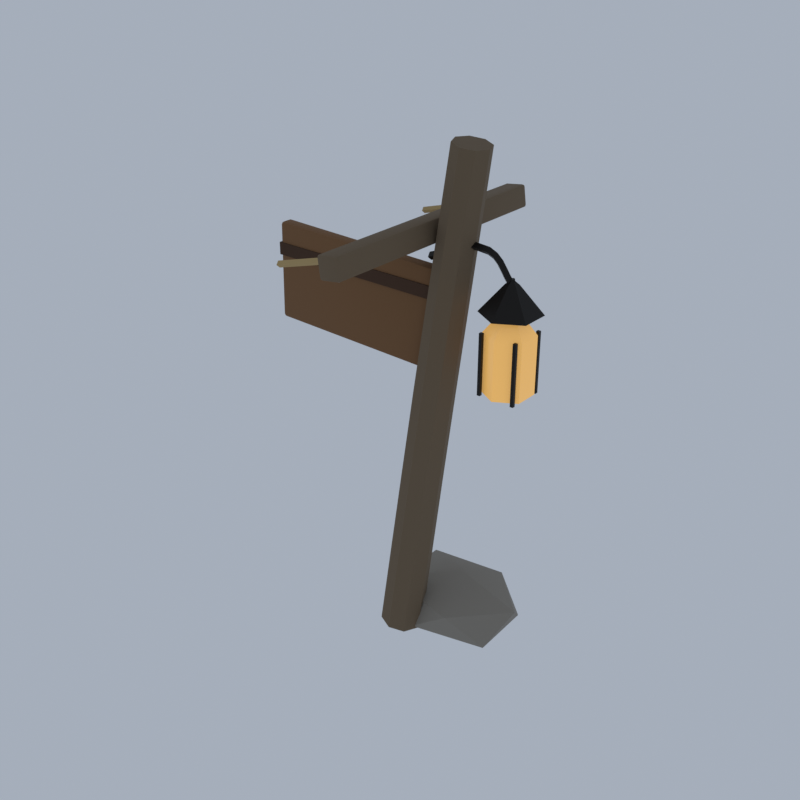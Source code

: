 # Source: F08_10_signpost_leaning.blend  (saved by Blender 5.2.45; exported with 4.5.12 LTS)
import bpy
from mathutils import Matrix  # noqa: F401  (used for matrix-valued properties, if any)

bpy.ops.wm.read_factory_settings(use_empty=True)
scene = bpy.context.scene
scene.name = 'Scene'

# ---- collections
col_collection = bpy.data.collections.new('Collection'); scene.collection.children.link(col_collection)

# ---- materials (node trees are filled in below, after node groups)
mat_wj_wood_old_woodplanks = bpy.data.materials.new('wj_wood_old|WoodPlanks')
mat_wj_wood_old_woodplanks.diffuse_color = (0.1636, 0.1166, 0.06973, 1.0)
mat_wj_rope_fabric = bpy.data.materials.new('wj_rope|Fabric')
mat_wj_rope_fabric.diffuse_color = (0.4535, 0.3204, 0.139, 1.0)
mat_wj_plank_b_woodplanks = bpy.data.materials.new('wj_plank_b|WoodPlanks')
mat_wj_plank_b_woodplanks.diffuse_color = (0.1905, 0.09152, 0.03288, 1.0)
mat_wj_timber_d_wood = bpy.data.materials.new('wj_timber_d|Wood')
mat_wj_timber_d_wood.diffuse_color = (0.05819, 0.02537, 0.0104, 1.0)
mat_wj_iron_metal = bpy.data.materials.new('wj_iron|Metal')
mat_wj_iron_metal.diffuse_color = (0.02095, 0.01891, 0.01699, 1.0)
mat_wj_glass_lit_glass = bpy.data.materials.new('wj_glass_lit|Glass')
mat_wj_glass_lit_glass.diffuse_color = (0.9075, 0.4995, 0.1332, 1.0)
mat_wj_stone_cobblestone = bpy.data.materials.new('wj_stone|Cobblestone')
mat_wj_stone_cobblestone.diffuse_color = (0.2674, 0.2428, 0.2047, 1.0)

# ---- material node trees
mat_wj_wood_old_woodplanks.use_nodes = True; mat_wj_wood_old_woodplanks.node_tree.nodes.clear()
_N = mat_wj_wood_old_woodplanks.node_tree.nodes; _L = mat_wj_wood_old_woodplanks.node_tree.links
n0 = _N.new('ShaderNodeBsdfPrincipled'); n0.name = 'Principled BSDF'; n0.location = (-200, 100)
n0.inputs[0].default_value = (0.1636, 0.1166, 0.06973, 1.0)
n0.inputs[2].default_value = 0.95
n0.inputs[10].default_value = 0.005
n1 = _N.new('ShaderNodeOutputMaterial'); n1.name = 'Material Output'; n1.location = (200, 100)
_L.new(n0.outputs[0], n1.inputs[0])
n1.is_active_output = True
mat_wj_rope_fabric.use_nodes = True; mat_wj_rope_fabric.node_tree.nodes.clear()
_N = mat_wj_rope_fabric.node_tree.nodes; _L = mat_wj_rope_fabric.node_tree.links
n0 = _N.new('ShaderNodeBsdfPrincipled'); n0.name = 'Principled BSDF'; n0.location = (-200, 100)
n0.inputs[0].default_value = (0.4535, 0.3204, 0.139, 1.0)
n0.inputs[2].default_value = 1.0
n0.inputs[10].default_value = 0.005
n1 = _N.new('ShaderNodeOutputMaterial'); n1.name = 'Material Output'; n1.location = (200, 100)
_L.new(n0.outputs[0], n1.inputs[0])
n1.is_active_output = True
mat_wj_plank_b_woodplanks.use_nodes = True; mat_wj_plank_b_woodplanks.node_tree.nodes.clear()
_N = mat_wj_plank_b_woodplanks.node_tree.nodes; _L = mat_wj_plank_b_woodplanks.node_tree.links
n0 = _N.new('ShaderNodeBsdfPrincipled'); n0.name = 'Principled BSDF'; n0.location = (-200, 100)
n0.inputs[0].default_value = (0.1905, 0.09152, 0.03288, 1.0)
n0.inputs[2].default_value = 0.85
n0.inputs[10].default_value = 0.005
n1 = _N.new('ShaderNodeOutputMaterial'); n1.name = 'Material Output'; n1.location = (200, 100)
_L.new(n0.outputs[0], n1.inputs[0])
n1.is_active_output = True
mat_wj_timber_d_wood.use_nodes = True; mat_wj_timber_d_wood.node_tree.nodes.clear()
_N = mat_wj_timber_d_wood.node_tree.nodes; _L = mat_wj_timber_d_wood.node_tree.links
n0 = _N.new('ShaderNodeBsdfPrincipled'); n0.name = 'Principled BSDF'; n0.location = (-200, 100)
n0.inputs[0].default_value = (0.05819, 0.02537, 0.0104, 1.0)
n0.inputs[2].default_value = 0.92
n0.inputs[10].default_value = 0.005
n1 = _N.new('ShaderNodeOutputMaterial'); n1.name = 'Material Output'; n1.location = (200, 100)
_L.new(n0.outputs[0], n1.inputs[0])
n1.is_active_output = True
mat_wj_iron_metal.use_nodes = True; mat_wj_iron_metal.node_tree.nodes.clear()
_N = mat_wj_iron_metal.node_tree.nodes; _L = mat_wj_iron_metal.node_tree.links
n0 = _N.new('ShaderNodeBsdfPrincipled'); n0.name = 'Principled BSDF'; n0.location = (-200, 100)
n0.inputs[0].default_value = (0.02095, 0.01891, 0.01699, 1.0)
n0.inputs[1].default_value = 0.8
n0.inputs[2].default_value = 0.45
n0.inputs[10].default_value = 0.005
n1 = _N.new('ShaderNodeOutputMaterial'); n1.name = 'Material Output'; n1.location = (200, 100)
_L.new(n0.outputs[0], n1.inputs[0])
n1.is_active_output = True
mat_wj_glass_lit_glass.use_nodes = True; mat_wj_glass_lit_glass.node_tree.nodes.clear()
_N = mat_wj_glass_lit_glass.node_tree.nodes; _L = mat_wj_glass_lit_glass.node_tree.links
n0 = _N.new('ShaderNodeBsdfPrincipled'); n0.name = 'Principled BSDF'; n0.location = (-200, 100)
n0.inputs[0].default_value = (0.9075, 0.4995, 0.1332, 1.0)
n0.inputs[2].default_value = 0.2
n0.inputs[10].default_value = 0.005
n0.inputs[27].default_value = (0.9075, 0.4995, 0.1332, 1.0)
n0.inputs[28].default_value = 0.42
n1 = _N.new('ShaderNodeOutputMaterial'); n1.name = 'Material Output'; n1.location = (200, 100)
_L.new(n0.outputs[0], n1.inputs[0])
n1.is_active_output = True
mat_wj_stone_cobblestone.use_nodes = True; mat_wj_stone_cobblestone.node_tree.nodes.clear()
_N = mat_wj_stone_cobblestone.node_tree.nodes; _L = mat_wj_stone_cobblestone.node_tree.links
n0 = _N.new('ShaderNodeBsdfPrincipled'); n0.name = 'Principled BSDF'; n0.location = (-200, 100)
n0.inputs[0].default_value = (0.2674, 0.2428, 0.2047, 1.0)
n0.inputs[2].default_value = 0.9
n0.inputs[10].default_value = 0.005
n1 = _N.new('ShaderNodeOutputMaterial'); n1.name = 'Material Output'; n1.location = (200, 100)
_L.new(n0.outputs[0], n1.inputs[0])
n1.is_active_output = True

# ---- world
world_world = bpy.data.worlds.new('World'); scene.world = world_world
world_world.use_nodes = True; world_world.node_tree.nodes.clear()
_N = world_world.node_tree.nodes; _L = world_world.node_tree.links
n0 = _N.new('ShaderNodeOutputWorld'); n0.name = 'World Output'; n0.location = (200, 100)
n1 = _N.new('ShaderNodeBackground'); n1.name = 'Background'; n1.location = (-200, 100)
n1.inputs[0].default_value = (0.42, 0.47, 0.55, 1.0)
n1.inputs[1].default_value = 0.9
_L.new(n1.outputs[0], n0.inputs[0])
n0.is_active_output = True
world_world.color = (0.05088, 0.05088, 0.05088)
world_world.sun_shadow_jitter_overblur = 0.0

# ---- meshes
me_signpost_leaning = bpy.data.meshes.new('signpost_leaning')
me_signpost_leaning.from_pydata([(1.027, 0.2036, 8.396), (0.9437, 1.073e-07, 8.408), (1.027, -0.2036, 8.396), (1.229, -0.288, 8.366), (1.43, -0.2036, 8.337), (1.514, -2.682e-08, 8.325), (1.43, 0.2036, 8.337), (1.229, 0.288, 8.366), (-0.2009, 0.2489, 0.1007), (-0.303, 1.311e-07, 0.1149), (-0.2009, -0.2489, 0.1007), (0.04567, -0.352, 0.06637), (0.2922, -0.2489, 0.03206), (0.3943, -3.278e-08, 0.01785), (0.2922, 0.2489, 0.03206), (0.04567, 0.352, 0.06637), (0.02188, 0.2414, 1.657), (-0.07715, 1.113e-07, 1.67), (0.02188, -0.2414, 1.657), (0.261, -0.3413, 1.624), (0.5001, -0.2414, 1.591), (0.5991, -1.589e-08, 1.577), (0.5001, 0.2414, 1.591), (0.261, 0.3413, 1.624), (0.2209, 0.2338, 3.042), (0.1249, 1.232e-07, 3.055), (0.2209, -0.2338, 3.042), (0.4524, -0.3307, 3.01), (0.684, -0.2338, 2.977), (0.7799, 0.0, 2.964), (0.684, 0.2338, 2.977), (0.4524, 0.3307, 3.01), (0.4479, 0.2263, 4.598), (0.3552, 1.341e-07, 4.612), (0.4479, -0.2263, 4.598), (0.6719, -0.32, 4.566), (0.8959, -0.2263, 4.534), (0.9887, -1.49e-08, 4.521), (0.8959, 0.2263, 4.534), (0.6719, 0.32, 4.566), (0.6458, 0.2187, 5.913), (0.5561, 1.152e-07, 5.926), (0.6458, -0.2187, 5.913), (0.8622, -0.3093, 5.882), (1.079, -0.2187, 5.85), (1.168, -1.44e-08, 5.837), (1.079, 0.2187, 5.85), (0.8622, 0.3093, 5.882), (0.8259, 0.2112, 7.082), (0.7394, 1.113e-07, 7.095), (0.8259, -0.2112, 7.082), (1.035, -0.2987, 7.052), (1.244, -0.2112, 7.021), (1.33, 0.0, 7.008), (1.244, 0.2112, 7.021), (1.035, 0.2987, 7.052), (0.4497, -2.06, 6.874), (0.4442, -2.1, 6.914), (0.4045, -2.06, 6.908), (0.4481, -2.088, 6.886), (0.4245, -2.083, 6.888), (0.4161, -2.088, 6.91), (0.4201, -2.06, 6.882), (0.4066, -2.1, 7.181), (0.401, -2.06, 7.221), (0.367, -2.06, 7.176), (0.4026, -2.088, 7.209), (0.3805, -2.083, 7.201), (0.3746, -2.06, 7.205), (0.3786, -2.088, 7.177), (0.4497, 2.06, 6.874), (0.4045, 2.06, 6.908), (0.4442, 2.1, 6.914), (0.4201, 2.06, 6.882), (0.4245, 2.083, 6.888), (0.4161, 2.088, 6.91), (0.4481, 2.088, 6.886), (0.401, 2.06, 7.221), (0.4066, 2.1, 7.181), (0.367, 2.06, 7.176), (0.4026, 2.088, 7.209), (0.3805, 2.083, 7.201), (0.3786, 2.088, 7.177), (0.3746, 2.06, 7.205), (0.7171, -2.06, 6.912), (0.7511, -2.06, 6.957), (0.7115, -2.1, 6.951), (0.7435, -2.06, 6.927), (0.7376, -2.083, 6.932), (0.7395, -2.088, 6.955), (0.7155, -2.088, 6.923), (0.6684, -2.06, 7.258), (0.674, -2.1, 7.219), (0.7136, -2.06, 7.224), (0.67, -2.088, 7.247), (0.6936, -2.083, 7.245), (0.702, -2.088, 7.223), (0.698, -2.06, 7.251), (0.7171, 2.06, 6.912), (0.7115, 2.1, 6.951), (0.7511, 2.06, 6.957), (0.7155, 2.088, 6.923), (0.7376, 2.083, 6.932), (0.7395, 2.088, 6.955), (0.7435, 2.06, 6.927), (0.6684, 2.06, 7.258), (0.7136, 2.06, 7.224), (0.674, 2.1, 7.219), (0.698, 2.06, 7.251), (0.6936, 2.083, 7.245), (0.702, 2.088, 7.223), (0.67, 2.088, 7.247), (-0.8547, -1.6, 6.714), (-0.8409, -1.55, 6.666), (-0.8272, -1.6, 6.618), (-0.8409, -1.65, 6.666), (0.5453, -1.6, 7.114), (0.5591, -1.55, 7.066), (0.5728, -1.6, 7.018), (0.5591, -1.65, 7.066), (-0.8547, 1.6, 6.714), (-0.8409, 1.65, 6.666), (-0.8272, 1.6, 6.618), (-0.8409, 1.55, 6.666), (0.5453, 1.6, 7.114), (0.5591, 1.65, 7.066), (0.5728, 1.6, 7.018), (0.5591, 1.55, 7.066), (-2.309, -0.06, 4.999), (-2.307, -0.11, 5.049), (-2.357, -0.06, 5.05), (-2.308, -0.09536, 5.014), (-2.337, -0.08887, 5.021), (-2.343, -0.09536, 5.05), (-2.344, -0.06, 5.015), (-2.274, -0.11, 6.549), (-2.273, -0.06, 6.599), (-2.324, -0.06, 6.55), (-2.273, -0.09536, 6.584), (-2.302, -0.08887, 6.578), (-2.308, -0.06, 6.585), (-2.309, -0.09536, 6.55), (-2.309, 0.06, 4.999), (-2.357, 0.06, 5.05), (-2.307, 0.11, 5.049), (-2.344, 0.06, 5.015), (-2.337, 0.08887, 5.021), (-2.343, 0.09536, 5.05), (-2.308, 0.09536, 5.014), (-2.273, 0.06, 6.599), (-2.274, 0.11, 6.549), (-2.324, 0.06, 6.55), (-2.273, 0.09536, 6.584), (-2.302, 0.08887, 6.578), (-2.309, 0.09536, 6.55), (-2.308, 0.06, 6.585), (0.5907, -0.06, 4.934), (0.6418, -0.06, 4.983), (0.5918, -0.11, 4.984), (0.6264, -0.06, 4.948), (0.62, -0.08887, 4.954), (0.6272, -0.09536, 4.983), (0.591, -0.09536, 4.949), (0.6267, -0.06, 6.534), (0.6255, -0.11, 6.484), (0.6755, -0.06, 6.482), (0.6263, -0.09536, 6.519), (0.6551, -0.08887, 6.512), (0.6609, -0.09536, 6.483), (0.6617, -0.06, 6.518), (0.5907, 0.06, 4.934), (0.5918, 0.11, 4.984), (0.6418, 0.06, 4.983), (0.591, 0.09536, 4.949), (0.62, 0.08887, 4.954), (0.6272, 0.09536, 4.983), (0.6264, 0.06, 4.948), (0.6267, 0.06, 6.534), (0.6755, 0.06, 6.482), (0.6255, 0.11, 6.484), (0.6617, 0.06, 6.518), (0.6551, 0.08887, 6.512), (0.6609, 0.09536, 6.483), (0.6263, 0.09536, 6.519), (-2.341, -0.13, 6.066), (-2.341, -0.13, 6.266), (-2.341, 0.13, 6.066), (-2.341, 0.13, 6.266), (0.6591, -0.13, 6.066), (0.6591, -0.13, 6.266), (0.6591, 0.13, 6.066), (0.6591, 0.13, 6.266), (2.001, -2.328e-09, 6.609), (1.959, -0.06, 6.566), (1.917, 1.444e-08, 6.524), (1.959, 0.06, 6.566), (0.5418, -5.588e-09, 6.724), (0.5591, -0.06, 6.666), (0.5763, 1.676e-08, 6.609), (0.5591, 0.06, 6.666), (0.7501, -3.725e-09, 6.807), (0.775, -0.06, 6.752), (0.8, 1.863e-08, 6.698), (0.775, 0.06, 6.752), (0.9392, -3.725e-09, 6.905), (0.9659, -0.06, 6.851), (0.9925, 1.676e-08, 6.798), (0.9659, 0.06, 6.851), (1.129, -3.725e-09, 6.994), (1.149, -0.06, 6.938), (1.169, 1.863e-08, 6.881), (1.149, 0.06, 6.938), (1.336, -3.725e-09, 7.044), (1.341, -0.06, 6.985), (1.345, 1.49e-08, 6.925), (1.341, 0.06, 6.985), (1.574, -9.313e-10, 7.025), (1.559, -0.06, 6.966), (1.544, 1.676e-08, 6.908), (1.559, 0.06, 6.966), (1.7, -1.863e-09, 6.969), (1.668, -0.06, 6.919), (1.635, 1.444e-08, 6.869), (1.668, 0.06, 6.919), (1.792, -1.63e-09, 6.888), (1.747, -0.06, 6.847), (1.703, 1.35e-08, 6.807), (1.747, 0.06, 6.847), (1.861, -1.397e-09, 6.794), (1.812, -0.06, 6.759), (1.764, 1.141e-08, 6.724), (1.812, 0.06, 6.759), (1.926, -9.313e-10, 6.699), (1.878, -0.06, 6.663), (1.83, 1.257e-08, 6.627), (1.878, 0.06, 6.663), (1.959, 0.04, 6.066), (1.999, -9.537e-09, 6.066), (1.959, -0.04, 6.066), (1.919, 1.303e-08, 6.066), (1.959, 0.04, 6.666), (1.999, -9.537e-09, 6.666), (1.959, -0.04, 6.666), (1.919, 1.303e-08, 6.666), (1.959, 0.0, 4.966), (2.288, 0.19, 4.966), (1.959, 0.38, 4.966), (1.63, 0.19, 4.966), (1.63, -0.19, 4.966), (1.959, -0.38, 4.966), (2.288, -0.19, 4.966), (2.288, 0.19, 5.866), (1.959, 0.38, 5.866), (1.63, 0.19, 5.866), (1.63, -0.19, 5.866), (1.959, -0.38, 5.866), (2.288, -0.19, 5.866), (2.115, 0.09, 6.116), (1.959, 0.18, 6.116), (1.803, 0.09, 6.116), (1.803, -0.09, 6.116), (1.959, -0.18, 6.116), (2.115, -0.09, 6.116), (1.959, 0.0, 6.166), (1.654, -0.305, 4.941), (1.654, -0.305, 5.891), (1.654, -0.255, 4.941), (1.654, -0.255, 5.891), (1.704, -0.305, 4.941), (1.704, -0.305, 5.891), (1.704, -0.255, 4.941), (1.704, -0.255, 5.891), (1.654, 0.255, 4.941), (1.654, 0.255, 5.891), (1.654, 0.305, 4.941), (1.654, 0.305, 5.891), (1.704, 0.255, 4.941), (1.704, 0.255, 5.891), (1.704, 0.305, 4.941), (1.704, 0.305, 5.891), (2.214, -0.305, 4.941), (2.214, -0.305, 5.891), (2.214, -0.255, 4.941), (2.214, -0.255, 5.891), (2.264, -0.305, 4.941), (2.264, -0.305, 5.891), (2.264, -0.255, 4.941), (2.264, -0.255, 5.891), (2.214, 0.255, 4.941), (2.214, 0.255, 5.891), (2.214, 0.305, 4.941), (2.214, 0.305, 5.891), (2.264, 0.255, 4.941), (2.264, 0.255, 5.891), (2.264, 0.305, 4.941), (2.264, 0.305, 5.891), (2.357, 0.23, 6.166), (1.959, 0.46, 6.166), (1.561, 0.23, 6.166), (1.561, -0.23, 6.166), (1.959, -0.46, 6.166), (2.357, -0.23, 6.166), (2.046, 0.05, 6.586), (1.959, 0.1, 6.586), (1.872, 0.05, 6.586), (1.872, -0.05, 6.586), (1.959, -0.1, 6.586), (2.046, -0.05, 6.586), (1.959, 0.0, 6.666), (0.6457, 0.8, 0.0), (1.564, 0.2442, 0.04532), (0.3105, -0.05965, 0.04719), (-0.4053, 0.8, 0.04846), (0.2972, 1.694, 0.04558), (1.522, 1.33, 0.04726), (0.9738, -0.04166, 0.5319), (-0.311, 0.2208, 0.562), (-0.3042, 1.375, 0.5599), (0.961, 1.609, 0.5215), (1.788, 0.8, 0.552), (0.6457, 0.8, 0.9049)], [], [(6, 4, 5), (7, 4, 6), (7, 3, 4), (0, 3, 7), (0, 2, 3), (1, 2, 0), (12, 14, 13), (12, 15, 14), (11, 15, 12), (11, 8, 15), (10, 8, 11), (10, 9, 8), (8, 16, 23, 15), (9, 17, 16, 8), (10, 18, 17, 9), (11, 19, 18, 10), (12, 20, 19, 11), (13, 21, 20, 12), (14, 22, 21, 13), (15, 23, 22, 14), (16, 24, 31, 23), (17, 25, 24, 16), (18, 26, 25, 17), (19, 27, 26, 18), (20, 28, 27, 19), (21, 29, 28, 20), (22, 30, 29, 21), (23, 31, 30, 22), (24, 32, 39, 31), (25, 33, 32, 24), (26, 34, 33, 25), (27, 35, 34, 26), (28, 36, 35, 27), (29, 37, 36, 28), (30, 38, 37, 29), (31, 39, 38, 30), (32, 40, 47, 39), (33, 41, 40, 32), (34, 42, 41, 33), (35, 43, 42, 34), (36, 44, 43, 35), (37, 45, 44, 36), (38, 46, 45, 37), (39, 47, 46, 38), (40, 48, 55, 47), (41, 49, 48, 40), (42, 50, 49, 41), (43, 51, 50, 42), (44, 52, 51, 43), (45, 53, 52, 44), (46, 54, 53, 45), (47, 55, 54, 46), (48, 0, 7, 55), (49, 1, 0, 48), (50, 2, 1, 49), (51, 3, 2, 50), (52, 4, 3, 51), (53, 5, 4, 52), (54, 6, 5, 53), (55, 7, 6, 54), (56, 59, 60, 62), (57, 61, 60, 59), (58, 62, 60, 61), (63, 66, 67, 69), (64, 68, 67, 66), (65, 69, 67, 68), (70, 73, 74, 76), (71, 75, 74, 73), (72, 76, 74, 75), (77, 80, 81, 83), (78, 82, 81, 80), (79, 83, 81, 82), (84, 87, 88, 90), (85, 89, 88, 87), (86, 90, 88, 89), (91, 94, 95, 97), (92, 96, 95, 94), (93, 97, 95, 96), (98, 101, 102, 104), (99, 103, 102, 101), (100, 104, 102, 103), (105, 108, 109, 111), (106, 110, 109, 108), (107, 111, 109, 110), (70, 56, 62, 73), (73, 62, 58, 71), (57, 63, 69, 61), (61, 69, 65, 58), (64, 77, 83, 68), (68, 83, 79, 65), (78, 72, 75, 82), (82, 75, 71, 79), (98, 70, 76, 101), (101, 76, 72, 99), (77, 105, 111, 80), (80, 111, 107, 78), (106, 100, 103, 110), (110, 103, 99, 107), (84, 98, 104, 87), (87, 104, 100, 85), (105, 91, 97, 108), (108, 97, 93, 106), (92, 86, 89, 96), (96, 89, 85, 93), (56, 84, 90, 59), (59, 90, 86, 57), (91, 64, 66, 94), (94, 66, 63, 92), (70, 98, 84, 56), (58, 65, 79, 71), (86, 92, 63, 57), (105, 77, 64, 91), (72, 78, 107, 99), (100, 106, 93, 85), (115, 113, 114), (112, 113, 115), (117, 119, 118), (116, 119, 117), (116, 112, 115, 119), (117, 113, 112, 116), (118, 114, 113, 117), (119, 115, 114, 118), (123, 121, 122), (120, 121, 123), (125, 127, 126), (124, 127, 125), (124, 120, 123, 127), (125, 121, 120, 124), (126, 122, 121, 125), (127, 123, 122, 126), (128, 131, 132, 134), (129, 133, 132, 131), (130, 134, 132, 133), (135, 138, 139, 141), (136, 140, 139, 138), (137, 141, 139, 140), (142, 145, 146, 148), (143, 147, 146, 145), (144, 148, 146, 147), (149, 152, 153, 155), (150, 154, 153, 152), (151, 155, 153, 154), (156, 159, 160, 162), (157, 161, 160, 159), (158, 162, 160, 161), (163, 166, 167, 169), (164, 168, 167, 166), (165, 169, 167, 168), (170, 173, 174, 176), (171, 175, 174, 173), (172, 176, 174, 175), (177, 180, 181, 183), (178, 182, 181, 180), (179, 183, 181, 182), (142, 128, 134, 145), (145, 134, 130, 143), (129, 135, 141, 133), (133, 141, 137, 130), (136, 149, 155, 140), (140, 155, 151, 137), (150, 144, 147, 154), (154, 147, 143, 151), (170, 142, 148, 173), (173, 148, 144, 171), (149, 177, 183, 152), (152, 183, 179, 150), (178, 172, 175, 182), (182, 175, 171, 179), (156, 170, 176, 159), (159, 176, 172, 157), (177, 163, 169, 180), (180, 169, 165, 178), (164, 158, 161, 168), (168, 161, 157, 165), (128, 156, 162, 131), (131, 162, 158, 129), (163, 136, 138, 166), (166, 138, 135, 164), (142, 170, 156, 128), (130, 137, 151, 143), (158, 164, 135, 129), (177, 149, 136, 163), (144, 150, 179, 171), (172, 178, 165, 157), (184, 185, 187, 186), (186, 187, 191, 190), (190, 191, 189, 188), (188, 189, 185, 184), (186, 190, 188, 184), (191, 187, 185, 189), (195, 193, 194), (192, 193, 195), (197, 199, 198), (196, 199, 197), (196, 200, 203, 199), (197, 201, 200, 196), (198, 202, 201, 197), (199, 203, 202, 198), (200, 204, 207, 203), (201, 205, 204, 200), (202, 206, 205, 201), (203, 207, 206, 202), (204, 208, 211, 207), (205, 209, 208, 204), (206, 210, 209, 205), (207, 211, 210, 206), (208, 212, 215, 211), (209, 213, 212, 208), (210, 214, 213, 209), (211, 215, 214, 210), (212, 216, 219, 215), (213, 217, 216, 212), (214, 218, 217, 213), (215, 219, 218, 214), (216, 220, 223, 219), (217, 221, 220, 216), (218, 222, 221, 217), (219, 223, 222, 218), (220, 224, 227, 223), (221, 225, 224, 220), (222, 226, 225, 221), (223, 227, 226, 222), (224, 228, 231, 227), (225, 229, 228, 224), (226, 230, 229, 225), (227, 231, 230, 226), (228, 232, 235, 231), (229, 233, 232, 228), (230, 234, 233, 229), (231, 235, 234, 230), (232, 192, 195, 235), (233, 193, 192, 232), (234, 194, 193, 233), (235, 195, 194, 234), (237, 239, 236), (237, 238, 239), (243, 241, 240), (242, 241, 243), (240, 236, 239, 243), (241, 237, 236, 240), (242, 238, 237, 241), (243, 239, 238, 242), (244, 246, 245), (244, 247, 246), (244, 248, 247), (244, 249, 248), (244, 250, 249), (244, 245, 250), (245, 246, 252, 251), (246, 247, 253, 252), (247, 248, 254, 253), (248, 249, 255, 254), (249, 250, 256, 255), (250, 245, 251, 256), (251, 252, 258, 257), (252, 253, 259, 258), (253, 254, 260, 259), (254, 255, 261, 260), (255, 256, 262, 261), (256, 251, 257, 262), (257, 258, 263), (258, 259, 263), (259, 260, 263), (260, 261, 263), (261, 262, 263), (262, 257, 263), (264, 265, 267, 266), (266, 267, 271, 270), (270, 271, 269, 268), (268, 269, 265, 264), (266, 270, 268, 264), (271, 267, 265, 269), (272, 273, 275, 274), (274, 275, 279, 278), (278, 279, 277, 276), (276, 277, 273, 272), (274, 278, 276, 272), (279, 275, 273, 277), (280, 281, 283, 282), (282, 283, 287, 286), (286, 287, 285, 284), (284, 285, 281, 280), (282, 286, 284, 280), (287, 283, 281, 285), (288, 289, 291, 290), (290, 291, 295, 294), (294, 295, 293, 292), (292, 293, 289, 288), (290, 294, 292, 288), (295, 291, 289, 293), (296, 297, 303, 302), (297, 298, 304, 303), (298, 299, 305, 304), (299, 300, 306, 305), (300, 301, 307, 306), (301, 296, 302, 307), (302, 303, 308), (303, 304, 308), (304, 305, 308), (305, 306, 308), (306, 307, 308), (307, 302, 308), (301, 300, 299, 298, 297, 296), (309, 310, 311), (310, 309, 314), (309, 311, 312), (309, 312, 313), (309, 313, 314), (310, 314, 319), (311, 310, 315), (312, 311, 316), (313, 312, 317), (314, 313, 318), (310, 319, 315), (311, 315, 316), (312, 316, 317), (313, 317, 318), (314, 318, 319), (315, 319, 320), (316, 315, 320), (317, 316, 320), (318, 317, 320), (319, 318, 320)])
me_signpost_leaning.polygons.foreach_set('use_smooth', [True] * 323)
me_signpost_leaning.polygons.foreach_set('material_index', [0, 0, 0, 0, 0, 0, 0, 0, 0, 0, 0, 0, 0, 0, 0, 0, 0, 0, 0, 0, 0, 0, 0, 0, 0, 0, 0, 0, 0, 0, 0, 0, 0, 0, 0, 0, 0, 0, 0, 0, 0, 0, 0, 0, 0, 0, 0, 0, 0, 0, 0, 0, 0, 0, 0, 0, 0, 0, 0, 0, 0, 0, 0, 0, 0, 0, 0, 0, 0, 0, 0, 0, 0, 0, 0, 0, 0, 0, 0, 0, 0, 0, 0, 0, 0, 0, 0, 0, 0, 0, 0, 0, 0, 0, 0, 0, 0, 0, 0, 0, 0, 0, 0, 0, 0, 0, 0, 0, 0, 0, 0, 0, 0, 0, 1, 1, 1, 1, 1, 1, 1, 1, 1, 1, 1, 1, 1, 1, 1, 1, 2, 2, 2, 2, 2, 2, 2, 2, 2, 2, 2, 2, 2, 2, 2, 2, 2, 2, 2, 2, 2, 2, 2, 2, 2, 2, 2, 2, 2, 2, 2, 2, 2, 2, 2, 2, 2, 2, 2, 2, 2, 2, 2, 2, 2, 2, 2, 2, 2, 2, 2, 2, 2, 2, 3, 3, 3, 3, 3, 3, 4, 4, 4, 4, 4, 4, 4, 4, 4, 4, 4, 4, 4, 4, 4, 4, 4, 4, 4, 4, 4, 4, 4, 4, 4, 4, 4, 4, 4, 4, 4, 4, 4, 4, 4, 4, 4, 4, 4, 4, 4, 4, 4, 4, 4, 4, 4, 4, 4, 4, 4, 4, 5, 5, 5, 5, 5, 5, 5, 5, 5, 5, 5, 5, 5, 5, 5, 5, 5, 5, 5, 5, 5, 5, 5, 5, 4, 4, 4, 4, 4, 4, 4, 4, 4, 4, 4, 4, 4, 4, 4, 4, 4, 4, 4, 4, 4, 4, 4, 4, 4, 4, 4, 4, 4, 4, 4, 4, 4, 4, 4, 4, 4, 6, 6, 6, 6, 6, 6, 6, 6, 6, 6, 6, 6, 6, 6, 6, 6, 6, 6, 6, 6])
_k = set([(0, 1), (0, 7), (0, 48), (1, 2), (1, 49), (2, 3), (2, 50), (3, 4), (3, 51), (4, 5), (4, 52), (5, 6), (5, 53), (6, 7), (6, 54), (7, 55), (8, 9), (8, 15), (8, 16), (9, 10), (9, 17), (10, 11), (10, 18), (11, 12), (11, 19), (12, 13), (12, 20), (13, 14), (13, 21), (14, 15), (14, 22), (15, 23), (16, 24), (17, 25), (18, 26), (19, 27), (20, 28), (21, 29), (22, 30), (23, 31), (24, 32), (25, 33), (26, 34), (27, 35), (28, 36), (29, 37), (30, 38), (31, 39), (32, 40), (33, 41), (34, 42), (35, 43), (36, 44), (37, 45), (38, 46), (39, 47), (40, 48), (41, 49), (42, 50), (43, 51), (44, 52), (45, 53), (46, 54), (47, 55), (59, 60), (59, 90), (60, 61), (60, 62), (61, 69), (62, 73), (66, 67), (66, 94), (67, 68), (67, 69), (68, 83), (73, 74), (74, 75), (74, 76), (75, 82), (76, 101), (80, 81), (80, 111), (81, 82), (81, 83), (87, 88), (87, 104), (88, 89), (88, 90), (89, 96), (94, 95), (95, 96), (95, 97), (97, 108), (101, 102), (102, 103), (102, 104), (103, 110), (108, 109), (109, 110), (109, 111), (112, 113), (112, 115), (112, 116), (113, 114), (113, 117), (114, 115), (114, 118), (115, 119), (116, 117), (116, 119), (117, 118), (118, 119), (120, 121), (120, 123), (120, 124), (121, 122), (121, 125), (122, 123), (122, 126), (123, 127), (124, 125), (124, 127), (125, 126), (126, 127), (131, 132), (131, 162), (132, 133), (132, 134), (133, 141), (134, 145), (138, 139), (138, 166), (139, 140), (139, 141), (140, 155), (145, 146), (146, 147), (146, 148), (147, 154), (148, 173), (152, 153), (152, 183), (153, 154), (153, 155), (159, 160), (159, 176), (160, 161), (160, 162), (161, 168), (166, 167), (167, 168), (167, 169), (169, 180), (173, 174), (174, 175), (174, 176), (175, 182), (180, 181), (181, 182), (181, 183), (184, 185), (184, 186), (184, 188), (185, 187), (185, 189), (186, 187), (186, 190), (187, 191), (188, 189), (188, 190), (189, 191), (190, 191), (192, 193), (192, 195), (192, 232), (193, 194), (193, 233), (194, 195), (194, 234), (195, 235), (196, 197), (196, 199), (196, 200), (197, 198), (197, 201), (198, 199), (198, 202), (199, 203), (200, 204), (201, 205), (202, 206), (203, 207), (204, 208), (205, 209), (206, 210), (207, 211), (208, 212), (209, 213), (210, 214), (211, 215), (212, 216), (213, 217), (214, 218), (215, 219), (216, 220), (217, 221), (218, 222), (219, 223), (220, 224), (221, 225), (222, 226), (223, 227), (224, 228), (225, 229), (226, 230), (227, 231), (228, 232), (229, 233), (230, 234), (231, 235), (236, 237), (236, 239), (236, 240), (237, 238), (237, 241), (238, 239), (238, 242), (239, 243), (240, 241), (240, 243), (241, 242), (242, 243), (245, 246), (245, 250), (245, 251), (246, 247), (246, 252), (247, 248), (247, 253), (248, 249), (248, 254), (249, 250), (249, 255), (250, 256), (251, 257), (252, 258), (253, 259), (254, 260), (255, 261), (256, 262), (257, 258), (257, 262), (258, 259), (259, 260), (260, 261), (261, 262), (264, 265), (264, 266), (264, 268), (265, 267), (265, 269), (266, 267), (266, 270), (267, 271), (268, 269), (268, 270), (269, 271), (270, 271), (272, 273), (272, 274), (272, 276), (273, 275), (273, 277), (274, 275), (274, 278), (275, 279), (276, 277), (276, 278), (277, 279), (278, 279), (280, 281), (280, 282), (280, 284), (281, 283), (281, 285), (282, 283), (282, 286), (283, 287), (284, 285), (284, 286), (285, 287), (286, 287), (288, 289), (288, 290), (288, 292), (289, 291), (289, 293), (290, 291), (290, 294), (291, 295), (292, 293), (292, 294), (293, 295), (294, 295), (296, 297), (296, 301), (296, 302), (297, 298), (297, 303), (298, 299), (298, 304), (299, 300), (299, 305), (300, 301), (300, 306), (301, 307), (302, 308), (303, 308), (304, 308), (305, 308), (306, 308), (307, 308), (310, 311), (310, 314), (310, 315), (310, 319), (311, 312), (311, 315), (311, 316), (312, 313), (312, 316), (312, 317), (313, 314), (313, 317), (313, 318), (314, 318), (314, 319), (315, 316), (315, 319), (316, 317), (317, 318), (318, 319), (319, 320)])
me_signpost_leaning.attributes.new('sharp_edge', 'BOOLEAN', 'EDGE').data.foreach_set('value', [ (min(e.vertices), max(e.vertices)) in _k for e in me_signpost_leaning.edges])
_uv = me_signpost_leaning.uv_layers.new(name='UVMap')
_uv.uv.foreach_set('vector', [0.8571, 0.0, 0.5714, 0.0, 0.7143, 0.0, 1.0, 0.0, 0.5714, 0.0, 0.8571, 0.0, 1.0, 0.0, 0.4286, 0.0, 0.5714, 0.0, 0.0, 0.0, 0.4286, 0.0, 1.0, 0.0, 0.0, 0.0, 0.2857, 0.0, 0.4286, 0.0, 0.1429, 0.0, 0.2857, 0.0, 0.0, 0.0, 0.5714, 0.0, 0.8571, 0.0, 0.7143, 0.0, 0.5714, 0.0, 1.0, 0.0, 0.8571, 0.0, 0.4286, 0.0, 1.0, 0.0, 0.5714, 0.0, 0.4286, 0.0, 0.0, 0.0, 1.0, 0.0, 0.2857, 0.0, 0.0, 0.0, 0.4286, 0.0, 0.2857, 0.0, 0.1429, 0.0, 0.0, 0.0, 0.0, 1.0, 0.1667, 1.0, 0.1667, 0.875, 0.0, 0.875, 0.0, 0.125, 0.1667, 0.125, 0.1667, 0.0, 0.0, 0.0, 0.0, 0.25, 0.1667, 0.25, 0.1667, 0.125, 0.0, 0.125, 0.0, 0.375, 0.1667, 0.375, 0.1667, 0.25, 0.0, 0.25, 0.0, 0.5, 0.1667, 0.5, 0.1667, 0.375, 0.0, 0.375, 0.0, 0.625, 0.1667, 0.625, 0.1667, 0.5, 0.0, 0.5, 0.0, 0.75, 0.1667, 0.75, 0.1667, 0.625, 0.0, 0.625, 0.0, 0.875, 0.1667, 0.875, 0.1667, 0.75, 0.0, 0.75, 0.1667, 1.0, 0.3333, 1.0, 0.3333, 0.875, 0.1667, 0.875, 0.1667, 0.125, 0.3333, 0.125, 0.3333, 0.0, 0.1667, 0.0, 0.1667, 0.25, 0.3333, 0.25, 0.3333, 0.125, 0.1667, 0.125, 0.1667, 0.375, 0.3333, 0.375, 0.3333, 0.25, 0.1667, 0.25, 0.1667, 0.5, 0.3333, 0.5, 0.3333, 0.375, 0.1667, 0.375, 0.1667, 0.625, 0.3333, 0.625, 0.3333, 0.5, 0.1667, 0.5, 0.1667, 0.75, 0.3333, 0.75, 0.3333, 0.625, 0.1667, 0.625, 0.1667, 0.875, 0.3333, 0.875, 0.3333, 0.75, 0.1667, 0.75, 0.3333, 1.0, 0.5, 1.0, 0.5, 0.875, 0.3333, 0.875, 0.3333, 0.125, 0.5, 0.125, 0.5, 0.0, 0.3333, 0.0, 0.3333, 0.25, 0.5, 0.25, 0.5, 0.125, 0.3333, 0.125, 0.3333, 0.375, 0.5, 0.375, 0.5, 0.25, 0.3333, 0.25, 0.3333, 0.5, 0.5, 0.5, 0.5, 0.375, 0.3333, 0.375, 0.3333, 0.625, 0.5, 0.625, 0.5, 0.5, 0.3333, 0.5, 0.3333, 0.75, 0.5, 0.75, 0.5, 0.625, 0.3333, 0.625, 0.3333, 0.875, 0.5, 0.875, 0.5, 0.75, 0.3333, 0.75, 0.5, 1.0, 0.6667, 1.0, 0.6667, 0.875, 0.5, 0.875, 0.5, 0.125, 0.6667, 0.125, 0.6667, 0.0, 0.5, 0.0, 0.5, 0.25, 0.6667, 0.25, 0.6667, 0.125, 0.5, 0.125, 0.5, 0.375, 0.6667, 0.375, 0.6667, 0.25, 0.5, 0.25, 0.5, 0.5, 0.6667, 0.5, 0.6667, 0.375, 0.5, 0.375, 0.5, 0.625, 0.6667, 0.625, 0.6667, 0.5, 0.5, 0.5, 0.5, 0.75, 0.6667, 0.75, 0.6667, 0.625, 0.5, 0.625, 0.5, 0.875, 0.6667, 0.875, 0.6667, 0.75, 0.5, 0.75, 0.6667, 1.0, 0.8333, 1.0, 0.8333, 0.875, 0.6667, 0.875, 0.6667, 0.125, 0.8333, 0.125, 0.8333, 0.0, 0.6667, 0.0, 0.6667, 0.25, 0.8333, 0.25, 0.8333, 0.125, 0.6667, 0.125, 0.6667, 0.375, 0.8333, 0.375, 0.8333, 0.25, 0.6667, 0.25, 0.6667, 0.5, 0.8333, 0.5, 0.8333, 0.375, 0.6667, 0.375, 0.6667, 0.625, 0.8333, 0.625, 0.8333, 0.5, 0.6667, 0.5, 0.6667, 0.75, 0.8333, 0.75, 0.8333, 0.625, 0.6667, 0.625, 0.6667, 0.875, 0.8333, 0.875, 0.8333, 0.75, 0.6667, 0.75, 0.8333, 1.0, 1.0, 1.0, 1.0, 0.875, 0.8333, 0.875, 0.8333, 0.125, 1.0, 0.125, 1.0, 0.0, 0.8333, 0.0, 0.8333, 0.25, 1.0, 0.25, 1.0, 0.125, 0.8333, 0.125, 0.8333, 0.375, 1.0, 0.375, 1.0, 0.25, 0.8333, 0.25, 0.8333, 0.5, 1.0, 0.5, 1.0, 0.375, 0.8333, 0.375, 0.8333, 0.625, 1.0, 0.625, 1.0, 0.5, 0.8333, 0.5, 0.8333, 0.75, 1.0, 0.75, 1.0, 0.625, 0.8333, 0.625, 0.8333, 0.875, 1.0, 0.875, 1.0, 0.75, 0.8333, 0.75, 0.0, 0.0, 0.0, 0.0, 0.0, 0.0, 0.0, 0.0, 0.0, 0.0, 0.0, 0.0, 0.0, 0.0, 0.0, 0.0, 0.0, 0.0, 0.0, 0.0, 0.0, 0.0, 0.0, 0.0, 0.0, 0.0, 0.0, 0.0, 0.0, 0.0, 0.0, 0.0, 0.0, 0.0, 0.0, 0.0, 0.0, 0.0, 0.0, 0.0, 0.0, 0.0, 0.0, 0.0, 0.0, 0.0, 0.0, 0.0, 0.0, 0.0, 0.0, 0.0, 0.0, 0.0, 0.0, 0.0, 0.0, 0.0, 0.0, 0.0, 0.0, 0.0, 0.0, 0.0, 0.0, 0.0, 0.0, 0.0, 0.0, 0.0, 0.0, 0.0, 0.0, 0.0, 0.0, 0.0, 0.0, 0.0, 0.0, 0.0, 0.0, 0.0, 0.0, 0.0, 0.0, 0.0, 0.0, 0.0, 0.0, 0.0, 0.0, 0.0, 0.0, 0.0, 0.0, 0.0, 0.0, 0.0, 0.0, 0.0, 0.0, 0.0, 0.0, 0.0, 0.0, 0.0, 0.0, 0.0, 0.0, 0.0, 0.0, 0.0, 0.0, 0.0, 0.0, 0.0, 0.0, 0.0, 0.0, 0.0, 0.0, 0.0, 0.0, 0.0, 0.0, 0.0, 0.0, 0.0, 0.0, 0.0, 0.0, 0.0, 0.0, 0.0, 0.0, 0.0, 0.0, 0.0, 0.0, 0.0, 0.0, 0.0, 0.0, 0.0, 0.0, 0.0, 0.0, 0.0, 0.0, 0.0, 0.0, 0.0, 0.0, 0.0, 0.0, 0.0, 0.0, 0.0, 0.0, 0.0, 0.0, 0.0, 0.0, 0.0, 0.0, 0.0, 0.0, 0.0, 0.0, 0.0, 0.0, 0.0, 0.0, 0.0, 0.0, 0.0, 0.0, 0.0, 0.0, 0.0, 0.0, 0.0, 0.0, 0.0, 0.0, 0.0, 0.0, 0.0, 0.0, 0.0, 0.0, 0.0, 0.0, 0.0, 0.0, 0.0, 0.0, 0.0, 0.0, 0.0, 0.0, 0.0, 0.0, 0.0, 0.0, 0.0, 0.0, 0.0, 0.0, 0.0, 0.0, 0.0, 0.0, 0.0, 0.0, 0.0, 0.0, 0.0, 0.0, 0.0, 0.0, 0.0, 0.0, 0.0, 0.0, 0.0, 0.0, 0.0, 0.0, 0.0, 0.0, 0.0, 0.0, 0.0, 0.0, 0.0, 0.0, 0.0, 0.0, 0.0, 0.0, 0.0, 0.0, 0.0, 0.0, 0.0, 0.0, 0.0, 0.0, 0.0, 0.0, 0.0, 0.0, 0.0, 0.0, 0.0, 0.0, 0.0, 0.0, 0.0, 0.0, 0.0, 0.0, 0.0, 0.0, 0.0, 0.0, 0.0, 0.0, 0.0, 0.0, 0.0, 0.0, 0.0, 0.0, 0.0, 0.0, 0.0, 0.0, 0.0, 0.0, 0.0, 0.0, 0.0, 0.0, 0.0, 0.0, 0.0, 0.0, 0.0, 0.0, 0.0, 0.0, 0.0, 0.0, 0.0, 0.0, 0.0, 0.0, 0.0, 0.0, 0.0, 0.0, 0.0, 0.0, 0.0, 0.0, 0.0, 0.0, 0.0, 0.0, 0.0, 0.0, 0.0, 0.0, 0.0, 0.0, 0.0, 0.0, 0.0, 0.0, 0.0, 0.0, 0.0, 0.0, 0.0, 0.0, 0.0, 0.0, 0.0, 0.0, 0.0, 0.0, 0.0, 0.0, 0.0, 0.0, 0.0, 0.0, 0.0, 0.0, 0.0, 0.0, 0.0, 0.0, 0.0, 0.0, 0.0, 0.0, 0.0, 0.0, 0.0, 0.0, 0.0, 0.0, 0.0, 0.0, 0.0, 0.0, 0.0, 0.0, 0.0, 0.0, 0.0, 0.0, 0.0, 0.0, 0.0, 0.0, 0.0, 0.0, 0.0, 0.0, 0.0, 0.0, 0.0, 0.0, 0.0, 0.0, 0.0, 0.0, 0.0, 0.0, 0.0, 0.0, 0.0, 0.0, 0.0, 0.0, 0.0, 0.0, 0.0, 0.0, 0.0, 0.0, 0.0, 0.0, 0.0, 0.0, 0.0, 0.0, 0.0, 0.0, 0.0, 0.0, 0.0, 0.0, 0.0, 0.0, 0.0, 0.0, 0.0, 0.0, 0.0, 0.0, 0.0, 0.0, 0.0, 0.0, 0.0, 0.0, 0.0, 0.0, 0.0, 0.0, 0.0, 0.0, 0.0, 0.0, 0.0, 0.0, 0.0, 1.0, 0.0, 0.3333, 0.0, 0.6667, 0.0, 0.0, 0.0, 0.3333, 0.0, 1.0, 0.0, 0.3333, 0.0, 1.0, 0.0, 0.6667, 0.0, 0.0, 0.0, 1.0, 0.0, 0.3333, 0.0, 0.0, 1.0, 1.0, 1.0, 1.0, 0.75, 0.0, 0.75, 0.0, 0.25, 1.0, 0.25, 1.0, 0.0, 0.0, 0.0, 0.0, 0.5, 1.0, 0.5, 1.0, 0.25, 0.0, 0.25, 0.0, 0.75, 1.0, 0.75, 1.0, 0.5, 0.0, 0.5, 1.0, 0.0, 0.3333, 0.0, 0.6667, 0.0, 0.0, 0.0, 0.3333, 0.0, 1.0, 0.0, 0.3333, 0.0, 1.0, 0.0, 0.6667, 0.0, 0.0, 0.0, 1.0, 0.0, 0.3333, 0.0, 0.0, 1.0, 1.0, 1.0, 1.0, 0.75, 0.0, 0.75, 0.0, 0.25, 1.0, 0.25, 1.0, 0.0, 0.0, 0.0, 0.0, 0.5, 1.0, 0.5, 1.0, 0.25, 0.0, 0.25, 0.0, 0.75, 1.0, 0.75, 1.0, 0.5, 0.0, 0.5, 0.0, 0.0, 0.0, 0.0, 0.0, 0.0, 0.0, 0.0, 0.0, 0.0, 0.0, 0.0, 0.0, 0.0, 0.0, 0.0, 0.0, 0.0, 0.0, 0.0, 0.0, 0.0, 0.0, 0.0, 0.0, 0.0, 0.0, 0.0, 0.0, 0.0, 0.0, 0.0, 0.0, 0.0, 0.0, 0.0, 0.0, 0.0, 0.0, 0.0, 0.0, 0.0, 0.0, 0.0, 0.0, 0.0, 0.0, 0.0, 0.0, 0.0, 0.0, 0.0, 0.0, 0.0, 0.0, 0.0, 0.0, 0.0, 0.0, 0.0, 0.0, 0.0, 0.0, 0.0, 0.0, 0.0, 0.0, 0.0, 0.0, 0.0, 0.0, 0.0, 0.0, 0.0, 0.0, 0.0, 0.0, 0.0, 0.0, 0.0, 0.0, 0.0, 0.0, 0.0, 0.0, 0.0, 0.0, 0.0, 0.0, 0.0, 0.0, 0.0, 0.0, 0.0, 0.0, 0.0, 0.0, 0.0, 0.0, 0.0, 0.0, 0.0, 0.0, 0.0, 0.0, 0.0, 0.0, 0.0, 0.0, 0.0, 0.0, 0.0, 0.0, 0.0, 0.0, 0.0, 0.0, 0.0, 0.0, 0.0, 0.0, 0.0, 0.0, 0.0, 0.0, 0.0, 0.0, 0.0, 0.0, 0.0, 0.0, 0.0, 0.0, 0.0, 0.0, 0.0, 0.0, 0.0, 0.0, 0.0, 0.0, 0.0, 0.0, 0.0, 0.0, 0.0, 0.0, 0.0, 0.0, 0.0, 0.0, 0.0, 0.0, 0.0, 0.0, 0.0, 0.0, 0.0, 0.0, 0.0, 0.0, 0.0, 0.0, 0.0, 0.0, 0.0, 0.0, 0.0, 0.0, 0.0, 0.0, 0.0, 0.0, 0.0, 0.0, 0.0, 0.0, 0.0, 0.0, 0.0, 0.0, 0.0, 0.0, 0.0, 0.0, 0.0, 0.0, 0.0, 0.0, 0.0, 0.0, 0.0, 0.0, 0.0, 0.0, 0.0, 0.0, 0.0, 0.0, 0.0, 0.0, 0.0, 0.0, 0.0, 0.0, 0.0, 0.0, 0.0, 0.0, 0.0, 0.0, 0.0, 0.0, 0.0, 0.0, 0.0, 0.0, 0.0, 0.0, 0.0, 0.0, 0.0, 0.0, 0.0, 0.0, 0.0, 0.0, 0.0, 0.0, 0.0, 0.0, 0.0, 0.0, 0.0, 0.0, 0.0, 0.0, 0.0, 0.0, 0.0, 0.0, 0.0, 0.0, 0.0, 0.0, 0.0, 0.0, 0.0, 0.0, 0.0, 0.0, 0.0, 0.0, 0.0, 0.0, 0.0, 0.0, 0.0, 0.0, 0.0, 0.0, 0.0, 0.0, 0.0, 0.0, 0.0, 0.0, 0.0, 0.0, 0.0, 0.0, 0.0, 0.0, 0.0, 0.0, 0.0, 0.0, 0.0, 0.0, 0.0, 0.0, 0.0, 0.0, 0.0, 0.0, 0.0, 0.0, 0.0, 0.0, 0.0, 0.0, 0.0, 0.0, 0.0, 0.0, 0.0, 0.0, 0.0, 0.0, 0.0, 0.0, 0.0, 0.0, 0.0, 0.0, 0.0, 0.0, 0.0, 0.0, 0.0, 0.0, 0.0, 0.0, 0.0, 0.0, 0.0, 0.0, 0.0, 0.0, 0.0, 0.0, 0.0, 0.0, 0.0, 0.0, 0.0, 0.0, 0.0, 0.0, 0.0, 0.0, 0.0, 0.0, 0.0, 0.0, 0.0, 0.0, 0.0, 0.0, 0.0, 0.0, 0.0, 0.0, 0.0, 0.0, 0.0, 0.0, 0.0, 0.0, 0.0, 0.0, 0.0, 0.0, 0.0, 0.0, 0.0, 0.0, 0.0, 0.0, 0.0, 0.0, 0.0, 0.0, 0.0, 0.0, 0.0, 0.0, 0.0, 0.0, 0.0, 0.0, 0.0, 0.0, 0.0, 0.0, 0.0, 0.0, 0.0, 0.0, 0.0, 0.0, 0.0, 0.0, 0.0, 0.0, 0.0, 0.0, 0.0, 0.0, 0.0, 0.0, 0.0, 0.0, 0.0, 0.0, 0.0, 0.0, 0.0, 0.0, 0.0, 0.0, 0.0, 0.0, 0.0, 0.0, 0.0, 0.0, 0.0, 0.0, 0.0, 0.0, 0.0, 0.0, 0.0, 0.0, 0.0, 0.0, 0.0, 0.0, 0.0, 0.0, 0.0, 0.0, 0.0, 0.0, 0.0, 0.0, 0.0, 0.0, 0.0, 0.0, 0.0, 0.0, 0.0, 0.0, 0.0, 0.0, 0.0, 0.0, 0.0, 0.0, 0.0, 0.0, 0.0, 0.0, 0.0, 0.0, 0.0, 0.0, 0.0, 0.0, 0.0, 0.0, 0.0, 0.0, 0.0, 0.0, 0.0, 0.0, 0.0, 0.0, 0.0, 0.0, 0.0, 0.0, 0.0, 0.0, 0.0, 0.0, 0.0, 0.0, 0.0, 0.0, 0.0, 0.0, 0.0, 0.0, 0.0, 0.0, 0.0, 1.0, 0.0, 0.3333, 0.0, 0.6667, 0.0, 0.0, 0.0, 0.3333, 0.0, 1.0, 0.0, 0.3333, 0.0, 1.0, 0.0, 0.6667, 0.0, 0.0, 0.0, 1.0, 0.0, 0.3333, 0.0, 0.0, 1.0, 0.1, 1.0, 0.1, 0.75, 0.0, 0.75, 0.0, 0.25, 0.1, 0.25, 0.1, 0.0, 0.0, 0.0, 0.0, 0.5, 0.1, 0.5, 0.1, 0.25, 0.0, 0.25, 0.0, 0.75, 0.1, 0.75, 0.1, 0.5, 0.0, 0.5, 0.1, 1.0, 0.2, 1.0, 0.2, 0.75, 0.1, 0.75, 0.1, 0.25, 0.2, 0.25, 0.2, 0.0, 0.1, 0.0, 0.1, 0.5, 0.2, 0.5, 0.2, 0.25, 0.1, 0.25, 0.1, 0.75, 0.2, 0.75, 0.2, 0.5, 0.1, 0.5, 0.2, 1.0, 0.3, 1.0, 0.3, 0.75, 0.2, 0.75, 0.2, 0.25, 0.3, 0.25, 0.3, 0.0, 0.2, 0.0, 0.2, 0.5, 0.3, 0.5, 0.3, 0.25, 0.2, 0.25, 0.2, 0.75, 0.3, 0.75, 0.3, 0.5, 0.2, 0.5, 0.3, 1.0, 0.4, 1.0, 0.4, 0.75, 0.3, 0.75, 0.3, 0.25, 0.4, 0.25, 0.4, 0.0, 0.3, 0.0, 0.3, 0.5, 0.4, 0.5, 0.4, 0.25, 0.3, 0.25, 0.3, 0.75, 0.4, 0.75, 0.4, 0.5, 0.3, 0.5, 0.4, 1.0, 0.5, 1.0, 0.5, 0.75, 0.4, 0.75, 0.4, 0.25, 0.5, 0.25, 0.5, 0.0, 0.4, 0.0, 0.4, 0.5, 0.5, 0.5, 0.5, 0.25, 0.4, 0.25, 0.4, 0.75, 0.5, 0.75, 0.5, 0.5, 0.4, 0.5, 0.5, 1.0, 0.6, 1.0, 0.6, 0.75, 0.5, 0.75, 0.5, 0.25, 0.6, 0.25, 0.6, 0.0, 0.5, 0.0, 0.5, 0.5, 0.6, 0.5, 0.6, 0.25, 0.5, 0.25, 0.5, 0.75, 0.6, 0.75, 0.6, 0.5, 0.5, 0.5, 0.6, 1.0, 0.7, 1.0, 0.7, 0.75, 0.6, 0.75, 0.6, 0.25, 0.7, 0.25, 0.7, 0.0, 0.6, 0.0, 0.6, 0.5, 0.7, 0.5, 0.7, 0.25, 0.6, 0.25, 0.6, 0.75, 0.7, 0.75, 0.7, 0.5, 0.6, 0.5, 0.7, 1.0, 0.8, 1.0, 0.8, 0.75, 0.7, 0.75, 0.7, 0.25, 0.8, 0.25, 0.8, 0.0, 0.7, 0.0, 0.7, 0.5, 0.8, 0.5, 0.8, 0.25, 0.7, 0.25, 0.7, 0.75, 0.8, 0.75, 0.8, 0.5, 0.7, 0.5, 0.8, 1.0, 0.9, 1.0, 0.9, 0.75, 0.8, 0.75, 0.8, 0.25, 0.9, 0.25, 0.9, 0.0, 0.8, 0.0, 0.8, 0.5, 0.9, 0.5, 0.9, 0.25, 0.8, 0.25, 0.8, 0.75, 0.9, 0.75, 0.9, 0.5, 0.8, 0.5, 0.9, 1.0, 1.0, 1.0, 1.0, 0.75, 0.9, 0.75, 0.9, 0.25, 1.0, 0.25, 1.0, 0.0, 0.9, 0.0, 0.9, 0.5, 1.0, 0.5, 1.0, 0.25, 0.9, 0.25, 0.9, 0.75, 1.0, 0.75, 1.0, 0.5, 0.9, 0.5, 0.3333, 0.0, 1.0, 0.0, 0.0, 0.0, 0.3333, 0.0, 0.6667, 0.0, 1.0, 0.0, 1.0, 0.0, 0.3333, 0.0, 0.0, 0.0, 0.6667, 0.0, 0.3333, 0.0, 1.0, 0.0, 0.0, 1.0, 1.0, 1.0, 1.0, 0.75, 0.0, 0.75, 0.0, 0.25, 1.0, 0.25, 1.0, 0.0, 0.0, 0.0, 0.0, 0.5, 1.0, 0.5, 1.0, 0.25, 0.0, 0.25, 0.0, 0.75, 1.0, 0.75, 1.0, 0.5, 0.0, 0.5, 0.0, 0.0, 0.0, 0.0, 0.0, 0.0, 0.0, 0.0, 0.0, 0.0, 0.0, 0.0, 0.0, 0.0, 0.0, 0.0, 0.0, 0.0, 0.0, 0.0, 0.0, 0.0, 0.0, 0.0, 0.0, 0.0, 0.0, 0.0, 0.0, 0.0, 0.0, 0.0, 0.0, 0.0, 0.0, 0.0, 0.0, 0.0, 0.0, 0.0, 0.0, 0.0, 0.0, 0.0, 0.0, 0.0, 0.0, 0.0, 0.0, 0.0, 0.0, 0.0, 0.0, 0.0, 0.0, 0.0, 0.0, 0.0, 0.0, 0.0, 0.0, 0.0, 0.0, 0.0, 0.0, 0.0, 0.0, 0.0, 0.0, 0.0, 0.0, 0.0, 0.0, 0.0, 0.0, 0.0, 0.0, 0.0, 0.0, 0.0, 0.0, 0.0, 0.0, 0.0, 0.0, 0.0, 0.0, 0.0, 0.0, 0.0, 0.0, 0.0, 0.0, 0.0, 0.0, 0.0, 0.0, 0.0, 0.0, 0.0, 0.0, 0.0, 0.0, 0.0, 0.0, 0.0, 0.0, 0.0, 0.0, 0.0, 0.0, 0.0, 0.0, 0.0, 0.0, 0.0, 0.0, 0.0, 0.0, 0.0, 0.0, 0.0, 0.0, 0.0, 0.0, 0.0, 0.0, 0.0, 0.0, 0.0, 0.0, 0.0, 0.0, 0.0, 0.0, 0.0, 0.0, 0.0, 0.0, 0.0, 0.0, 0.0, 0.0, 0.0, 0.0, 0.0, 0.0, 0.0, 0.0, 0.0, 0.0, 0.0, 0.0, 0.0, 0.0, 0.0, 0.0, 0.0, 0.0, 0.0, 0.0, 0.0, 0.0, 0.0, 0.0, 0.0, 0.0, 0.0, 0.0, 0.0, 0.0, 0.0, 0.0, 0.0, 0.0, 0.0, 0.0, 0.0, 0.0, 0.0, 0.0, 0.0, 0.0, 0.0, 0.0, 0.0, 0.0, 0.0, 0.0, 0.0, 0.0, 0.0, 0.0, 0.0, 0.0, 0.0, 0.0, 0.0, 0.0, 0.0, 0.0, 0.0, 0.0, 0.0, 0.0, 0.0, 0.0, 0.0, 0.0, 0.0, 0.0, 0.0, 0.0, 0.0, 0.0, 0.0, 0.0, 0.0, 0.0, 0.0, 0.0, 0.0, 0.0, 0.0, 0.0, 0.0, 0.0, 0.0, 0.0, 0.0, 0.0, 0.0, 0.0, 0.0, 0.0, 0.0, 0.0, 0.0, 0.0, 0.0, 0.0, 0.0, 0.0, 0.0, 0.0, 0.0, 0.0, 0.0, 0.0, 0.0, 0.0, 0.0, 0.0, 0.0, 0.0, 0.0, 0.0, 0.0, 0.0, 0.0, 0.0, 0.0, 0.0, 0.0, 0.0, 0.0, 0.0, 0.0, 0.0, 0.0, 0.0, 0.0, 0.0, 0.0, 0.0, 0.0, 0.0, 0.0, 0.0, 0.0, 0.0, 0.0, 0.0, 0.0, 0.0, 0.0, 0.0, 0.0, 0.0, 0.0, 0.0, 0.0, 0.0, 0.0, 0.0, 0.0, 0.0, 0.0, 0.0, 0.0, 0.0, 0.0, 0.0, 0.0, 0.0, 0.0, 0.0, 0.0, 0.0, 0.0, 0.0, 0.0, 0.0, 0.0, 0.0, 0.0, 0.0, 0.0, 0.0, 0.0, 0.0, 0.0, 0.0, 0.0, 0.0, 0.0, 0.0, 0.0, 0.0, 0.0, 0.0, 0.0, 0.0, 0.0, 0.0, 0.0, 0.0, 0.0, 0.0, 0.0, 0.0, 0.0, 0.0, 0.0, 0.0, 0.0, 0.0, 0.0, 0.0, 0.0, 0.0, 0.0, 0.0, 0.0, 0.0, 0.0, 0.0, 0.0, 0.0, 0.0, 0.0, 0.0, 0.0, 0.0, 0.0, 0.0, 0.0, 0.0, 0.0, 0.0, 0.0, 0.0, 0.0, 0.0, 0.0, 0.0, 0.0, 0.0, 0.0, 0.0, 0.0, 0.0, 0.0, 0.0, 0.0, 0.0, 0.0, 0.0, 0.0, 0.0, 0.0, 0.0, 0.0, 0.0, 0.0, 0.0, 0.0, 0.0, 0.0, 0.0, 0.0, 0.0, 0.0, 0.0, 0.0, 0.0, 0.0, 0.0, 0.0, 0.0, 0.0, 0.0, 0.0, 0.0, 0.0, 0.0, 0.0, 0.0, 0.0, 0.0, 0.0, 0.0, 0.0, 0.0, 0.0, 0.0, 0.0, 0.0, 0.0, 0.0, 0.0, 0.0, 0.0, 0.0, 0.0, 0.0, 0.0, 0.0, 0.0, 0.0, 0.0, 0.0, 0.0, 0.0, 0.0, 0.0, 0.0, 0.0, 0.0, 0.0, 0.0, 0.0, 0.0, 0.0, 0.0, 0.0, 0.0, 0.0, 0.0, 0.0, 0.0, 0.0, 0.0, 0.0, 0.0, 0.0, 0.0, 0.0, 0.0, 0.0, 0.0, 0.0, 0.0, 0.0, 0.0, 0.0, 0.0, 0.0, 0.0, 0.0, 0.0, 0.0, 0.0, 0.0, 0.0, 0.0, 0.0, 0.0, 0.0, 0.0, 0.0, 0.0, 0.0, 0.0, 0.0, 0.0, 0.0, 0.0, 0.0, 0.0, 0.0, 0.0, 0.0, 0.0, 0.0, 0.0, 0.0, 0.0, 0.0, 0.0, 0.0, 0.0, 0.0, 0.0, 0.0, 0.0, 0.0, 0.0, 0.0, 0.0, 0.0, 0.0, 0.0, 0.0, 0.0, 0.0, 0.0, 0.0, 0.0, 0.0, 0.0, 0.0, 0.0, 0.0, 0.0, 0.0, 0.0, 0.0, 0.0, 0.0, 0.0, 0.0, 0.0, 0.0, 0.0, 0.0, 0.0, 0.0, 0.0, 0.0, 0.0, 0.0, 0.0, 0.0, 0.0, 0.0, 0.0, 0.0, 0.0, 0.0, 0.0, 0.0, 0.0, 0.0, 0.0, 0.0, 0.0, 0.0, 0.0, 0.0, 0.0, 0.0, 0.0, 0.0, 0.0, 0.0])
me_signpost_leaning.materials.append(mat_wj_wood_old_woodplanks)
me_signpost_leaning.materials.append(mat_wj_rope_fabric)
me_signpost_leaning.materials.append(mat_wj_plank_b_woodplanks)
me_signpost_leaning.materials.append(mat_wj_timber_d_wood)
me_signpost_leaning.materials.append(mat_wj_iron_metal)
me_signpost_leaning.materials.append(mat_wj_glass_lit_glass)
me_signpost_leaning.materials.append(mat_wj_stone_cobblestone)
me_signpost_leaning.update()

# ---- objects
ob_signpost_leaning = bpy.data.objects.new('signpost_leaning', me_signpost_leaning)

# ---- transforms, parenting, visibility, modifiers, constraints
ob_signpost_leaning.location = (0.0, 0.0, 0.0)

# ---- collection membership
scene.collection.objects.link(ob_signpost_leaning)

# ---- scene / render settings (as saved in the file)
scene.frame_start = 1; scene.frame_end = 250; scene.frame_set(1)
scene.render.engine = 'BLENDER_EEVEE_NEXT'
scene.render.resolution_x = 420
scene.render.resolution_y = 420
scene.render.bake_bias = 0.0
scene.render.bake_samples = 0
scene.render.compositor_device = 'GPU'
scene.eevee.taa_render_samples = 48
scene.eevee.use_volume_custom_range = False
scene.eevee.fast_gi_thickness_near = 0.1
scene.eevee.fast_gi_thickness_far = 0.0
scene.eevee.ray_tracing_options.screen_trace_thickness = 0.1
scene.view_settings.view_transform = 'Standard'
bpy.context.view_layer.update()

# ---- added for rendering (the .blend has no active camera): camera
cam_auto = bpy.data.cameras.new('AutoCamera')
cam_auto.lens = 50.0
cam_auto.sensor_width = 36.0
cam_auto.clip_end = 1000.0
ob_auto_camera = bpy.data.objects.new('AutoCamera', cam_auto)
scene.collection.objects.link(ob_auto_camera)
ob_auto_camera.location = (9.72878, -11.6745, 11.9871)
ob_auto_camera.rotation_euler = (1.09748, -7.21219e-08, 0.694738)
scene.camera = ob_auto_camera
bpy.context.view_layer.update()
